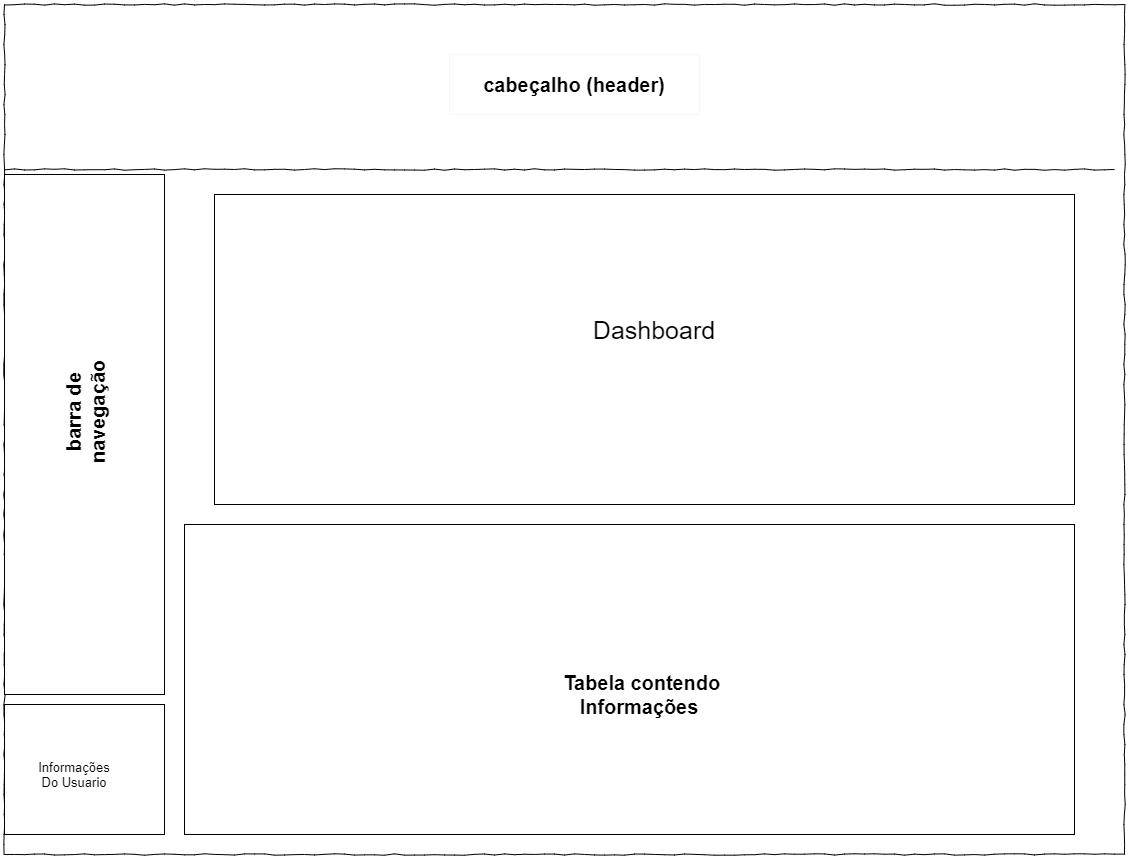

The diagram above was exported from draw.io. Its source (the exported page's mxGraphModel, read from the mxfile embedded in the PNG):
<mxGraphModel dx="2087" dy="470" grid="1" gridSize="10" guides="1" tooltips="1" connect="1" arrows="1" fold="1" page="1" pageScale="1" pageWidth="1100" pageHeight="850" background="#ffffff" math="0" shadow="0">
  <root>
    <mxCell id="0" />
    <mxCell id="1" parent="0" />
    <mxCell id="7DKZGiyVZtJf_jyVuL4j-1" value="" style="whiteSpace=wrap;html=1;rounded=0;shadow=0;labelBackgroundColor=none;strokeWidth=1;fontFamily=Verdana;fontSize=12;align=center;comic=1;" parent="1" vertex="1">
      <mxGeometry x="-20" width="1120" height="850" as="geometry" />
    </mxCell>
    <mxCell id="7DKZGiyVZtJf_jyVuL4j-4" value="" style="line;strokeWidth=1;html=1;rounded=0;shadow=0;labelBackgroundColor=none;fillColor=none;fontFamily=Verdana;fontSize=14;align=center;comic=1;" parent="1" vertex="1">
      <mxGeometry x="-20" y="160" width="1110" height="10" as="geometry" />
    </mxCell>
    <mxCell id="7DKZGiyVZtJf_jyVuL4j-19" style="edgeStyle=orthogonalEdgeStyle;rounded=0;orthogonalLoop=1;jettySize=auto;html=1;exitX=0.5;exitY=1;exitDx=0;exitDy=0;" parent="1" edge="1">
      <mxGeometry relative="1" as="geometry">
        <mxPoint x="115" y="70" as="sourcePoint" />
        <mxPoint x="115" y="70" as="targetPoint" />
      </mxGeometry>
    </mxCell>
    <mxCell id="7DKZGiyVZtJf_jyVuL4j-27" value="" style="rounded=0;whiteSpace=wrap;html=1;" parent="1" vertex="1">
      <mxGeometry x="-20" y="170" width="160" height="520" as="geometry" />
    </mxCell>
    <mxCell id="7DKZGiyVZtJf_jyVuL4j-28" value="" style="rounded=0;whiteSpace=wrap;html=1;" parent="1" vertex="1">
      <mxGeometry x="160" y="520" width="890" height="310" as="geometry" />
    </mxCell>
    <mxCell id="7DKZGiyVZtJf_jyVuL4j-30" value="" style="rounded=0;whiteSpace=wrap;html=1;" parent="1" vertex="1">
      <mxGeometry x="190" y="190" width="860" height="310" as="geometry" />
    </mxCell>
    <mxCell id="7DKZGiyVZtJf_jyVuL4j-32" value="&lt;span style=&quot;font-weight: 700; letter-spacing: -0.0444444px; background-color: rgb(255, 255, 255);&quot;&gt;&lt;font style=&quot;font-size: 20px&quot;&gt;cabeçalho (header)&lt;/font&gt;&lt;/span&gt;" style="text;html=1;fillColor=none;align=center;verticalAlign=middle;whiteSpace=wrap;rounded=0;strokeColor=#F7F7F7;" parent="1" vertex="1">
      <mxGeometry x="425" y="50" width="250" height="60" as="geometry" />
    </mxCell>
    <mxCell id="7DKZGiyVZtJf_jyVuL4j-33" value="&lt;span style=&quot;background-color: rgb(255 , 255 , 255)&quot;&gt;&lt;font&gt;&lt;span style=&quot;font-size: 20px ; letter-spacing: -0.0444444px&quot;&gt;&lt;b&gt;&amp;nbsp;Tabela contendo Informações&lt;/b&gt;&lt;/span&gt;&lt;/font&gt;&lt;/span&gt;" style="text;html=1;fillColor=none;align=center;verticalAlign=middle;whiteSpace=wrap;rounded=0;strokeColor=#FFFFFF;" parent="1" vertex="1">
      <mxGeometry x="515" y="620" width="200" height="140" as="geometry" />
    </mxCell>
    <mxCell id="7DKZGiyVZtJf_jyVuL4j-34" value="&lt;span style=&quot;font-weight: 700 ; letter-spacing: -0.0444444px ; background-color: rgb(255 , 255 , 255)&quot;&gt;&lt;font style=&quot;font-size: 20px&quot;&gt;&lt;font style=&quot;vertical-align: inherit&quot;&gt;&lt;font style=&quot;vertical-align: inherit&quot;&gt;barra de navegação&lt;/font&gt;&lt;/font&gt;&lt;/font&gt;&lt;/span&gt;" style="text;html=1;fillColor=none;align=center;verticalAlign=middle;whiteSpace=wrap;rounded=0;rotation=270;strokeColor=#FFFFFF;" parent="1" vertex="1">
      <mxGeometry x="-20" y="360" width="160" height="95" as="geometry" />
    </mxCell>
    <mxCell id="7DKZGiyVZtJf_jyVuL4j-37" value="" style="rounded=0;whiteSpace=wrap;html=1;fontColor=#000000;strokeColor=#FFFFFF;" parent="1" vertex="1">
      <mxGeometry x="380" y="420" width="120" height="60" as="geometry" />
    </mxCell>
    <mxCell id="PrwCE_y8RO0ZCfr_Z0CU-2" value="" style="rounded=0;whiteSpace=wrap;html=1;" parent="1" vertex="1">
      <mxGeometry x="-20" y="700" width="160" height="130" as="geometry" />
    </mxCell>
    <mxCell id="PrwCE_y8RO0ZCfr_Z0CU-4" value="&lt;font style=&quot;font-size: 25px&quot;&gt;Dashboard&lt;/font&gt;" style="text;html=1;strokeColor=none;fillColor=none;align=center;verticalAlign=middle;whiteSpace=wrap;rounded=0;" parent="1" vertex="1">
      <mxGeometry x="545" y="290" width="170" height="70" as="geometry" />
    </mxCell>
    <mxCell id="PrwCE_y8RO0ZCfr_Z0CU-6" value="&lt;font style=&quot;font-size: 13px&quot;&gt;Informações Do Usuario&lt;/font&gt;" style="text;html=1;strokeColor=none;fillColor=none;align=center;verticalAlign=middle;whiteSpace=wrap;rounded=0;" parent="1" vertex="1">
      <mxGeometry x="30" y="760" width="40" height="20" as="geometry" />
    </mxCell>
  </root>
</mxGraphModel>